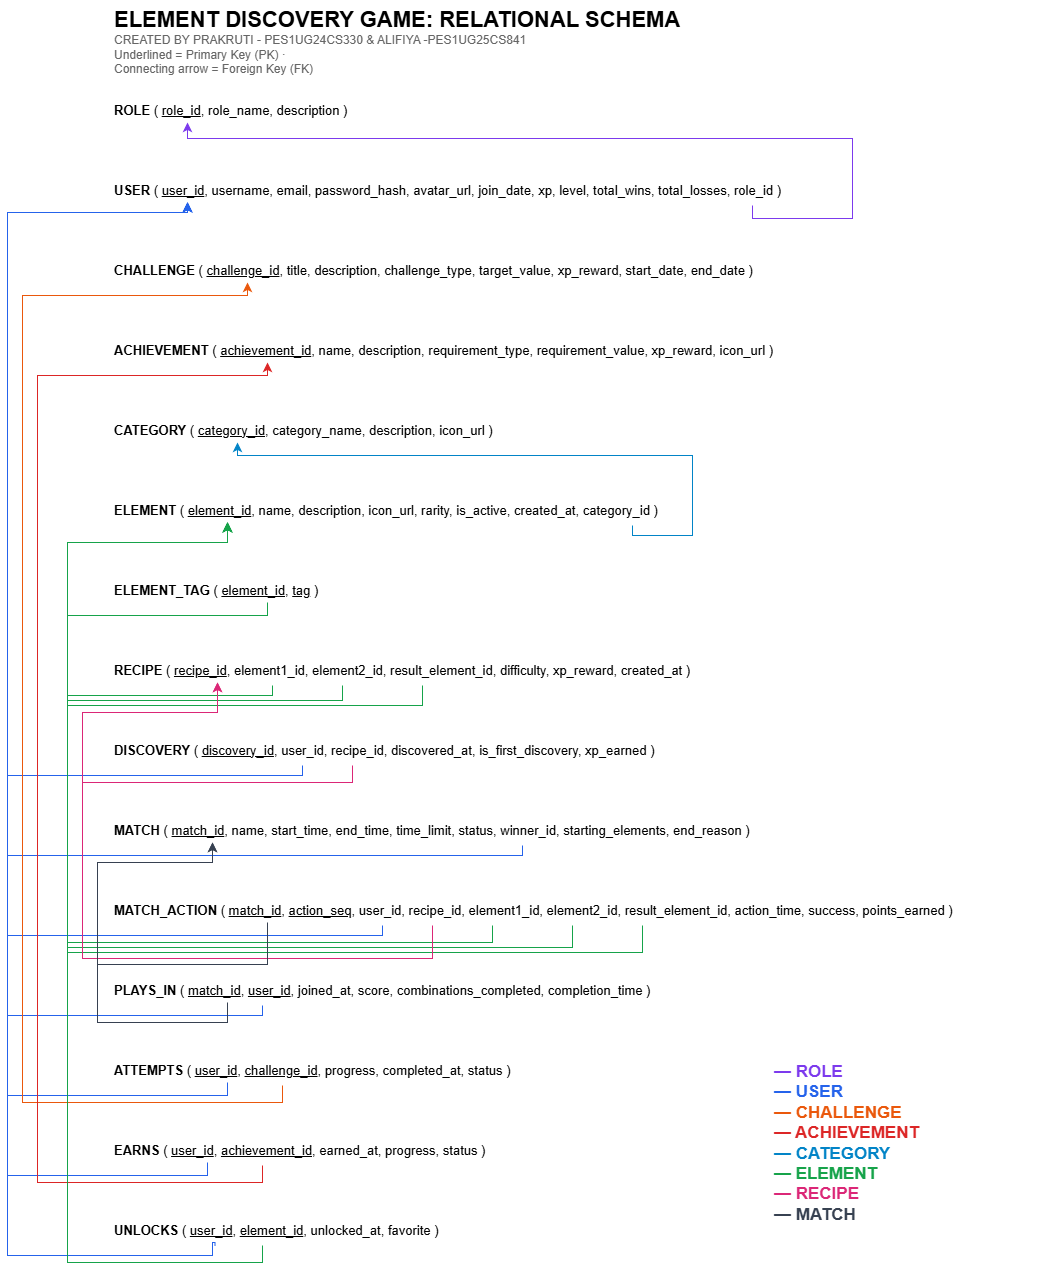

The diagram above was exported from draw.io. Its source (the exported page's mxGraphModel, read from the mxfile embedded in the PNG):
<mxGraphModel dx="1430" dy="846" grid="1" gridSize="10" guides="1" tooltips="1" connect="1" arrows="1" fold="1" page="1" pageScale="1" pageWidth="827" pageHeight="1169" math="0" shadow="0">
  <root>
    <mxCell id="0" />
    <mxCell id="1" parent="0" />
    <mxCell id="tbl_user" parent="1" style="text;html=1;strokeColor=none;fillColor=#FFFFFF;align=left;verticalAlign=middle;whiteSpace=nowrap;rounded=0;fontFamily=Helvetica;fontSize=13;" value="&lt;b&gt;USER&lt;/b&gt; ( &lt;u&gt;user_id&lt;/u&gt;, username, email, password_hash, avatar_url, join_date, xp, level, total_wins, total_losses, role_id )" vertex="1">
      <mxGeometry height="30" width="760" x="220" y="205" as="geometry" />
    </mxCell>
    <mxCell id="title" parent="1" style="text;html=1;strokeColor=none;fillColor=none;align=left;verticalAlign=top;whiteSpace=wrap;rounded=0;fontFamily=Helvetica;" value="&lt;b style=&quot;font-size: 22px;&quot;&gt;ELEMENT DISCOVERY GAME: RELATIONAL SCHEMA&lt;/b&gt;&lt;br&gt;&lt;font color=&quot;#666666&quot; style=&quot;font-size: 12px;&quot;&gt;CREATED BY PRAKRUTI - PES1UG24CS330 &amp;amp; ALIFIYA -PES1UG25CS841&lt;br&gt;&lt;/font&gt;&lt;div&gt;&lt;font color=&quot;#666666&quot; style=&quot;font-size: 12px;&quot;&gt;Underlined = Primary Key (PK) ·&amp;nbsp;&lt;/font&gt;&lt;div&gt;&lt;font color=&quot;#666666&quot; style=&quot;font-size: 12px;&quot;&gt;Connecting arrow = Foreign Key (FK)&amp;nbsp;&lt;/font&gt;&lt;/div&gt;&lt;/div&gt;" vertex="1">
      <mxGeometry height="70" width="900" x="220" y="30" as="geometry" />
    </mxCell>
    <mxCell id="tbl_role" parent="1" style="text;html=1;strokeColor=none;fillColor=#FFFFFF;align=left;verticalAlign=middle;whiteSpace=nowrap;rounded=0;fontFamily=Helvetica;fontSize=13;" value="&lt;b&gt;ROLE&lt;/b&gt; ( &lt;u&gt;role_id&lt;/u&gt;, role_name, description )" vertex="1">
      <mxGeometry height="30" width="270" x="220" y="125" as="geometry" />
    </mxCell>
    <mxCell id="tbl_challenge" parent="1" style="text;html=1;strokeColor=none;fillColor=#FFFFFF;align=left;verticalAlign=middle;whiteSpace=nowrap;rounded=0;fontFamily=Helvetica;fontSize=13;" value="&lt;b&gt;CHALLENGE&lt;/b&gt; ( &lt;u&gt;challenge_id&lt;/u&gt;, title, description, challenge_type, target_value, xp_reward, start_date, end_date )" vertex="1">
      <mxGeometry height="30" width="720" x="220" y="285" as="geometry" />
    </mxCell>
    <mxCell id="tbl_achievement" parent="1" style="text;html=1;strokeColor=none;fillColor=#FFFFFF;align=left;verticalAlign=middle;whiteSpace=nowrap;rounded=0;fontFamily=Helvetica;fontSize=13;" value="&lt;b&gt;ACHIEVEMENT&lt;/b&gt; ( &lt;u&gt;achievement_id&lt;/u&gt;, name, description, requirement_type, requirement_value, xp_reward, icon_url )" vertex="1">
      <mxGeometry height="30" width="760" x="220" y="365" as="geometry" />
    </mxCell>
    <mxCell id="tbl_category" parent="1" style="text;html=1;strokeColor=none;fillColor=#FFFFFF;align=left;verticalAlign=middle;whiteSpace=nowrap;rounded=0;fontFamily=Helvetica;fontSize=13;" value="&lt;b&gt;CATEGORY&lt;/b&gt; ( &lt;u&gt;category_id&lt;/u&gt;, category_name, description, icon_url )" vertex="1">
      <mxGeometry height="30" width="440" x="220" y="445" as="geometry" />
    </mxCell>
    <mxCell id="tbl_element" parent="1" style="text;html=1;strokeColor=none;fillColor=#FFFFFF;align=left;verticalAlign=middle;whiteSpace=nowrap;rounded=0;fontFamily=Helvetica;fontSize=13;" value="&lt;b&gt;ELEMENT&lt;/b&gt; ( &lt;u&gt;element_id&lt;/u&gt;, name, description, icon_url, rarity, is_active, created_at, category_id )" vertex="1">
      <mxGeometry height="30" width="640" x="220" y="525" as="geometry" />
    </mxCell>
    <mxCell id="tbl_element_tag" parent="1" style="text;html=1;strokeColor=none;fillColor=#FFFFFF;align=left;verticalAlign=middle;whiteSpace=nowrap;rounded=0;fontFamily=Helvetica;fontSize=13;" value="&lt;b&gt;ELEMENT_TAG&lt;/b&gt; ( &lt;u&gt;element_id&lt;/u&gt;, &lt;u&gt;tag&lt;/u&gt; )" vertex="1">
      <mxGeometry height="30" width="240" x="220" y="605" as="geometry" />
    </mxCell>
    <mxCell id="tbl_recipe" parent="1" style="text;html=1;strokeColor=none;fillColor=#FFFFFF;align=left;verticalAlign=middle;whiteSpace=nowrap;rounded=0;fontFamily=Helvetica;fontSize=13;" value="&lt;b&gt;RECIPE&lt;/b&gt; ( &lt;u&gt;recipe_id&lt;/u&gt;, element1_id, element2_id, result_element_id, difficulty, xp_reward, created_at )" vertex="1">
      <mxGeometry height="30" width="670" x="220" y="685" as="geometry" />
    </mxCell>
    <mxCell id="tbl_discovery" parent="1" style="text;html=1;strokeColor=none;fillColor=#FFFFFF;align=left;verticalAlign=middle;whiteSpace=nowrap;rounded=0;fontFamily=Helvetica;fontSize=13;" value="&lt;b&gt;DISCOVERY&lt;/b&gt; ( &lt;u&gt;discovery_id&lt;/u&gt;, user_id, recipe_id, discovered_at, is_first_discovery, xp_earned )" vertex="1">
      <mxGeometry height="30" width="620" x="220" y="765" as="geometry" />
    </mxCell>
    <mxCell id="tbl_match" parent="1" style="text;html=1;strokeColor=none;fillColor=#FFFFFF;align=left;verticalAlign=middle;whiteSpace=nowrap;rounded=0;fontFamily=Helvetica;fontSize=13;" value="&lt;b&gt;MATCH&lt;/b&gt; ( &lt;u&gt;match_id&lt;/u&gt;, name, start_time, end_time, time_limit, status, winner_id, starting_elements, end_reason )" vertex="1">
      <mxGeometry height="30" width="760" x="220" y="845" as="geometry" />
    </mxCell>
    <mxCell id="tbl_match_action" parent="1" style="text;html=1;strokeColor=none;fillColor=#FFFFFF;align=left;verticalAlign=middle;whiteSpace=nowrap;rounded=0;fontFamily=Helvetica;fontSize=13;" value="&lt;b&gt;MATCH_ACTION&lt;/b&gt; ( &lt;u&gt;match_id&lt;/u&gt;, &lt;u&gt;action_seq&lt;/u&gt;, user_id, recipe_id, element1_id, element2_id, result_element_id, action_time, success, points_earned )" vertex="1">
      <mxGeometry height="30" width="940" x="220" y="925" as="geometry" />
    </mxCell>
    <mxCell id="tbl_plays_in" parent="1" style="text;html=1;strokeColor=none;fillColor=#FFFFFF;align=left;verticalAlign=middle;whiteSpace=nowrap;rounded=0;fontFamily=Helvetica;fontSize=13;" value="&lt;b&gt;PLAYS_IN&lt;/b&gt; ( &lt;u&gt;match_id&lt;/u&gt;, &lt;u&gt;user_id&lt;/u&gt;, joined_at, score, combinations_completed, completion_time )" vertex="1">
      <mxGeometry height="30" width="620" x="220" y="1005" as="geometry" />
    </mxCell>
    <mxCell id="tbl_attempts" parent="1" style="text;html=1;strokeColor=none;fillColor=#FFFFFF;align=left;verticalAlign=middle;whiteSpace=nowrap;rounded=0;fontFamily=Helvetica;fontSize=13;" value="&lt;b&gt;ATTEMPTS&lt;/b&gt; ( &lt;u&gt;user_id&lt;/u&gt;, &lt;u&gt;challenge_id&lt;/u&gt;, progress, completed_at, status )" vertex="1">
      <mxGeometry height="30" width="490" x="220" y="1085" as="geometry" />
    </mxCell>
    <mxCell id="tbl_earns" parent="1" style="text;html=1;strokeColor=none;fillColor=#FFFFFF;align=left;verticalAlign=middle;whiteSpace=nowrap;rounded=0;fontFamily=Helvetica;fontSize=13;" value="&lt;b&gt;EARNS&lt;/b&gt; ( &lt;u&gt;user_id&lt;/u&gt;, &lt;u&gt;achievement_id&lt;/u&gt;, earned_at, progress, status )" vertex="1">
      <mxGeometry height="30" width="490" x="220" y="1165" as="geometry" />
    </mxCell>
    <mxCell id="tbl_unlocks" parent="1" style="text;html=1;strokeColor=none;fillColor=#FFFFFF;align=left;verticalAlign=middle;whiteSpace=nowrap;rounded=0;fontFamily=Helvetica;fontSize=13;" value="&lt;b&gt;UNLOCKS&lt;/b&gt; ( &lt;u&gt;user_id&lt;/u&gt;, &lt;u&gt;element_id&lt;/u&gt;, unlocked_at, favorite )" vertex="1">
      <mxGeometry height="30" width="410" x="220" y="1245" as="geometry" />
    </mxCell>
    <mxCell id="legend" parent="1" style="text;html=1;strokeColor=none;fillColor=none;align=left;verticalAlign=top;whiteSpace=wrap;rounded=0;fontFamily=Helvetica;fontSize=12;" value="&lt;font style=&quot;font-size: 17px;&quot;&gt;&lt;font color=&quot;#7C3AED&quot;&gt;&lt;b style=&quot;&quot;&gt;— ROLE&lt;/b&gt;&lt;/font&gt;&amp;nbsp;&lt;/font&gt;&lt;div&gt;&lt;font style=&quot;font-size: 17px;&quot;&gt;&lt;font color=&quot;#2563EB&quot;&gt;&lt;b&gt;— USER&lt;/b&gt;&lt;/font&gt;&amp;nbsp;&lt;/font&gt;&lt;/div&gt;&lt;div&gt;&lt;font style=&quot;font-size: 17px;&quot;&gt;&lt;font color=&quot;#EA580C&quot;&gt;&lt;b&gt;— CHALLENGE&lt;/b&gt;&lt;/font&gt;&amp;nbsp;&lt;/font&gt;&lt;/div&gt;&lt;div&gt;&lt;font style=&quot;font-size: 17px;&quot;&gt;&lt;font color=&quot;#DC2626&quot;&gt;&lt;b&gt;— ACHIEVEMENT&lt;/b&gt;&lt;/font&gt;&amp;nbsp;&lt;/font&gt;&lt;/div&gt;&lt;div&gt;&lt;font style=&quot;font-size: 17px;&quot;&gt;&lt;font color=&quot;#0284C7&quot;&gt;&lt;b&gt;— CATEGORY&lt;/b&gt;&lt;/font&gt;&amp;nbsp;&lt;/font&gt;&lt;/div&gt;&lt;div&gt;&lt;font style=&quot;font-size: 17px;&quot;&gt;&lt;font color=&quot;#16A34A&quot;&gt;&lt;b&gt;— ELEMENT&lt;/b&gt;&lt;/font&gt;&amp;nbsp;&lt;/font&gt;&lt;/div&gt;&lt;div&gt;&lt;font style=&quot;font-size: 17px;&quot;&gt;&lt;font color=&quot;#DB2777&quot;&gt;&lt;b&gt;— RECIPE&lt;/b&gt;&lt;/font&gt;&amp;nbsp;&lt;/font&gt;&lt;/div&gt;&lt;div&gt;&lt;font style=&quot;font-size: 17px;&quot;&gt;&lt;font color=&quot;#374151&quot;&gt;&lt;b style=&quot;&quot;&gt;— MATCH&lt;/b&gt;&lt;/font&gt;&lt;/font&gt;&lt;/div&gt;" vertex="1">
      <mxGeometry height="180" width="170" x="880" y="1085" as="geometry" />
    </mxCell>
    <mxCell id="fk_disc_user" edge="1" parent="1" source="tbl_discovery" style="edgeStyle=orthogonalEdgeStyle;rounded=0;html=1;strokeColor=#2563EB;strokeWidth=1.2;endArrow=classic;endFill=1;">
      <mxGeometry relative="1" x="-0.0265" as="geometry">
        <Array as="points">
          <mxPoint x="410" y="805" />
          <mxPoint x="115" y="805" />
          <mxPoint x="115" y="242" />
          <mxPoint x="295" y="242" />
        </Array>
        <mxPoint x="435" y="792" as="sourcePoint" />
        <mxPoint x="295" y="232" as="targetPoint" />
      </mxGeometry>
    </mxCell>
    <mxCell id="fk_match_winner" edge="1" parent="1" source="tbl_match" style="edgeStyle=orthogonalEdgeStyle;rounded=0;html=1;strokeColor=#2563EB;strokeWidth=1.2;endArrow=classic;endFill=1;">
      <mxGeometry relative="1" x="-0.0501" as="geometry">
        <Array as="points">
          <mxPoint x="630" y="885" />
          <mxPoint x="115" y="885" />
          <mxPoint x="115" y="242" />
          <mxPoint x="295" y="242" />
        </Array>
        <mxPoint x="695" y="872" as="sourcePoint" />
        <mxPoint x="295" y="232" as="targetPoint" />
      </mxGeometry>
    </mxCell>
    <mxCell id="fk_ma_user" edge="1" parent="1" source="tbl_match_action" style="edgeStyle=orthogonalEdgeStyle;rounded=0;html=1;strokeColor=#2563EB;strokeWidth=1.2;endArrow=classic;endFill=1;">
      <mxGeometry relative="1" x="-0.0324" as="geometry">
        <Array as="points">
          <mxPoint x="490" y="965" />
          <mxPoint x="115" y="965" />
          <mxPoint x="115" y="242" />
          <mxPoint x="295" y="242" />
        </Array>
        <mxPoint x="530" y="952" as="sourcePoint" />
        <mxPoint x="295" y="232" as="targetPoint" />
      </mxGeometry>
    </mxCell>
    <mxCell id="fk_pi_user" edge="1" parent="1" source="tbl_plays_in" style="edgeStyle=orthogonalEdgeStyle;rounded=0;html=1;strokeColor=#2563EB;strokeWidth=1.2;endArrow=classic;endFill=1;">
      <mxGeometry relative="1" x="-0.0302" as="geometry">
        <Array as="points">
          <mxPoint x="370" y="1045" />
          <mxPoint x="115" y="1045" />
          <mxPoint x="115" y="242" />
          <mxPoint x="295" y="242" />
        </Array>
        <mxPoint x="405" y="1032" as="sourcePoint" />
        <mxPoint x="295" y="232" as="targetPoint" />
      </mxGeometry>
    </mxCell>
    <mxCell id="fk_att_user" edge="1" parent="1" style="edgeStyle=orthogonalEdgeStyle;rounded=0;html=1;strokeColor=#2563EB;strokeWidth=1.2;endArrow=classic;endFill=1;">
      <mxGeometry relative="1" as="geometry">
        <Array as="points">
          <mxPoint x="335" y="1125" />
          <mxPoint x="115" y="1125" />
          <mxPoint x="115" y="242" />
          <mxPoint x="295" y="242" />
        </Array>
        <mxPoint x="335" y="1112" as="sourcePoint" />
        <mxPoint x="295" y="232" as="targetPoint" />
      </mxGeometry>
    </mxCell>
    <mxCell id="fk_earns_user" edge="1" parent="1" style="edgeStyle=orthogonalEdgeStyle;rounded=0;html=1;strokeColor=#2563EB;strokeWidth=1.2;endArrow=classic;endFill=1;">
      <mxGeometry relative="1" as="geometry">
        <Array as="points">
          <mxPoint x="315" y="1205" />
          <mxPoint x="115" y="1205" />
          <mxPoint x="115" y="242" />
          <mxPoint x="295" y="242" />
        </Array>
        <mxPoint x="315" y="1192" as="sourcePoint" />
        <mxPoint x="295" y="232" as="targetPoint" />
      </mxGeometry>
    </mxCell>
    <mxCell id="fk_unl_user" edge="1" parent="1" source="tbl_unlocks" style="edgeStyle=orthogonalEdgeStyle;rounded=0;html=1;strokeColor=#2563EB;strokeWidth=1.2;endArrow=classic;endFill=1;exitX=0.25;exitY=1;exitDx=0;exitDy=0;">
      <mxGeometry relative="1" x="-0.0024" as="geometry">
        <Array as="points">
          <mxPoint x="322.5" y="1272" />
          <mxPoint x="320" y="1272" />
          <mxPoint x="320" y="1285" />
          <mxPoint x="115" y="1285" />
          <mxPoint x="115" y="242" />
          <mxPoint x="295" y="242" />
        </Array>
        <mxPoint x="330" y="1272" as="sourcePoint" />
        <mxPoint x="295" y="232" as="targetPoint" />
      </mxGeometry>
    </mxCell>
    <mxCell id="fk_att_chal" edge="1" parent="1" source="tbl_attempts" style="edgeStyle=orthogonalEdgeStyle;rounded=0;html=1;strokeColor=#EA580C;strokeWidth=1.2;endArrow=classic;endFill=1;">
      <mxGeometry relative="1" x="-0.0166" as="geometry">
        <Array as="points">
          <mxPoint x="390" y="1132" />
          <mxPoint x="130" y="1132" />
          <mxPoint x="130" y="325" />
          <mxPoint x="355" y="325" />
        </Array>
        <mxPoint x="410" y="1112" as="sourcePoint" />
        <mxPoint x="355" y="312" as="targetPoint" />
      </mxGeometry>
    </mxCell>
    <mxCell id="fk_earns_ach" edge="1" parent="1" source="tbl_earns" style="edgeStyle=orthogonalEdgeStyle;rounded=0;html=1;strokeColor=#DC2626;strokeWidth=1.2;endArrow=classic;endFill=1;">
      <mxGeometry relative="1" x="-0.0217" as="geometry">
        <Array as="points">
          <mxPoint x="370" y="1212" />
          <mxPoint x="145" y="1212" />
          <mxPoint x="145" y="405" />
          <mxPoint x="375" y="405" />
        </Array>
        <mxPoint x="395" y="1192" as="sourcePoint" />
        <mxPoint x="375" y="392" as="targetPoint" />
      </mxGeometry>
    </mxCell>
    <mxCell id="fk_et_el" edge="1" parent="1" style="edgeStyle=orthogonalEdgeStyle;rounded=0;html=1;strokeColor=#16A34A;strokeWidth=1.2;endArrow=classic;endFill=1;">
      <mxGeometry relative="1" as="geometry">
        <Array as="points">
          <mxPoint x="375" y="645" />
          <mxPoint x="175" y="645" />
          <mxPoint x="175" y="572" />
          <mxPoint x="335" y="572" />
        </Array>
        <mxPoint x="375" y="632" as="sourcePoint" />
        <mxPoint x="335" y="552" as="targetPoint" />
      </mxGeometry>
    </mxCell>
    <mxCell id="fk_rec_el1" edge="1" parent="1" source="tbl_recipe" style="edgeStyle=orthogonalEdgeStyle;rounded=0;html=1;strokeColor=#16A34A;strokeWidth=1.2;endArrow=classic;endFill=1;">
      <mxGeometry relative="1" x="-0.0511" as="geometry">
        <Array as="points">
          <mxPoint x="380" y="725" />
          <mxPoint x="175" y="725" />
          <mxPoint x="175" y="572" />
          <mxPoint x="335" y="572" />
        </Array>
        <mxPoint x="405" y="712" as="sourcePoint" />
        <mxPoint x="335" y="552" as="targetPoint" />
      </mxGeometry>
    </mxCell>
    <mxCell id="fk_rec_el2" edge="1" parent="1" source="tbl_recipe" style="edgeStyle=orthogonalEdgeStyle;rounded=0;html=1;strokeColor=#16A34A;strokeWidth=1.2;endArrow=classic;endFill=1;">
      <mxGeometry relative="1" x="-0.0764" as="geometry">
        <Array as="points">
          <mxPoint x="450" y="730" />
          <mxPoint x="175" y="730" />
          <mxPoint x="175" y="572" />
          <mxPoint x="335" y="572" />
        </Array>
        <mxPoint x="495" y="712" as="sourcePoint" />
        <mxPoint x="335" y="552" as="targetPoint" />
      </mxGeometry>
    </mxCell>
    <mxCell id="fk_rec_res" edge="1" parent="1" source="tbl_recipe" style="edgeStyle=orthogonalEdgeStyle;rounded=0;html=1;strokeColor=#16A34A;strokeWidth=1.2;endArrow=classic;endFill=1;">
      <mxGeometry relative="1" x="-0.1086" as="geometry">
        <Array as="points">
          <mxPoint x="530" y="735" />
          <mxPoint x="175" y="735" />
          <mxPoint x="175" y="572" />
          <mxPoint x="335" y="572" />
        </Array>
        <mxPoint x="605" y="712" as="sourcePoint" />
        <mxPoint x="335" y="552" as="targetPoint" />
      </mxGeometry>
    </mxCell>
    <mxCell id="fk_ma_el1" edge="1" parent="1" source="tbl_match_action" style="edgeStyle=orthogonalEdgeStyle;rounded=0;html=1;strokeColor=#16A34A;strokeWidth=1.2;endArrow=classic;endFill=1;">
      <mxGeometry relative="1" x="-0.0665" as="geometry">
        <Array as="points">
          <mxPoint x="600" y="972" />
          <mxPoint x="175" y="972" />
          <mxPoint x="175" y="572" />
          <mxPoint x="335" y="572" />
        </Array>
        <mxPoint x="665" y="952" as="sourcePoint" />
        <mxPoint x="335" y="552" as="targetPoint" />
      </mxGeometry>
    </mxCell>
    <mxCell id="fk_ma_el2" edge="1" parent="1" source="tbl_match_action" style="edgeStyle=orthogonalEdgeStyle;rounded=0;html=1;strokeColor=#16A34A;strokeWidth=1.2;endArrow=classic;endFill=1;">
      <mxGeometry relative="1" x="-0.0701" as="geometry">
        <Array as="points">
          <mxPoint x="680" y="977" />
          <mxPoint x="175" y="977" />
          <mxPoint x="175" y="572" />
          <mxPoint x="335" y="572" />
        </Array>
        <mxPoint x="680" y="1000" as="sourcePoint" />
        <mxPoint x="335" y="552" as="targetPoint" />
      </mxGeometry>
    </mxCell>
    <mxCell id="fk_ma_res" edge="1" parent="1" source="tbl_match_action" style="edgeStyle=orthogonalEdgeStyle;rounded=0;html=1;strokeColor=#16A34A;strokeWidth=1.2;endArrow=classic;endFill=1;">
      <mxGeometry relative="1" x="-0.099" as="geometry">
        <Array as="points">
          <mxPoint x="750" y="982" />
          <mxPoint x="175" y="982" />
          <mxPoint x="175" y="572" />
          <mxPoint x="335" y="572" />
        </Array>
        <mxPoint x="865" y="952" as="sourcePoint" />
        <mxPoint x="335" y="552" as="targetPoint" />
      </mxGeometry>
    </mxCell>
    <mxCell id="fk_unl_el" edge="1" parent="1" source="tbl_unlocks" style="edgeStyle=orthogonalEdgeStyle;rounded=0;html=1;strokeColor=#16A34A;strokeWidth=1.2;endArrow=classic;endFill=1;">
      <mxGeometry relative="1" x="-0.0342" as="geometry">
        <Array as="points">
          <mxPoint x="370" y="1292" />
          <mxPoint x="175" y="1292" />
          <mxPoint x="175" y="572" />
          <mxPoint x="335" y="572" />
        </Array>
        <mxPoint x="405" y="1272" as="sourcePoint" />
        <mxPoint x="335" y="552" as="targetPoint" />
      </mxGeometry>
    </mxCell>
    <mxCell id="fk_disc_rec" edge="1" parent="1" source="tbl_discovery" style="edgeStyle=orthogonalEdgeStyle;rounded=0;html=1;strokeColor=#DB2777;strokeWidth=1.2;endArrow=classic;endFill=1;">
      <mxGeometry relative="1" x="-0.0799" as="geometry">
        <Array as="points">
          <mxPoint x="460" y="812" />
          <mxPoint x="190" y="812" />
          <mxPoint x="190" y="742" />
          <mxPoint x="325" y="742" />
        </Array>
        <mxPoint x="500" y="792" as="sourcePoint" />
        <mxPoint x="325" y="712" as="targetPoint" />
      </mxGeometry>
    </mxCell>
    <mxCell id="fk_ma_rec" edge="1" parent="1" source="tbl_match_action" style="edgeStyle=orthogonalEdgeStyle;rounded=0;html=1;strokeColor=#DB2777;strokeWidth=1.2;endArrow=classic;endFill=1;">
      <mxGeometry relative="1" x="-0.073" as="geometry">
        <Array as="points">
          <mxPoint x="540" y="988" />
          <mxPoint x="190" y="988" />
          <mxPoint x="190" y="742" />
          <mxPoint x="325" y="742" />
        </Array>
        <mxPoint x="595" y="952" as="sourcePoint" />
        <mxPoint x="325" y="712" as="targetPoint" />
      </mxGeometry>
    </mxCell>
    <mxCell id="fk_ma_match" edge="1" parent="1" style="edgeStyle=orthogonalEdgeStyle;rounded=0;html=1;strokeColor=#374151;strokeWidth=1.2;endArrow=classic;endFill=1;">
      <mxGeometry relative="1" as="geometry">
        <Array as="points">
          <mxPoint x="375" y="994" />
          <mxPoint x="205" y="994" />
          <mxPoint x="205" y="892" />
          <mxPoint x="320" y="892" />
        </Array>
        <mxPoint x="375" y="952" as="sourcePoint" />
        <mxPoint x="320" y="872" as="targetPoint" />
      </mxGeometry>
    </mxCell>
    <mxCell id="fk_pi_match" edge="1" parent="1" style="edgeStyle=orthogonalEdgeStyle;rounded=0;html=1;strokeColor=#374151;strokeWidth=1.2;endArrow=classic;endFill=1;">
      <mxGeometry relative="1" as="geometry">
        <Array as="points">
          <mxPoint x="335" y="1052" />
          <mxPoint x="205" y="1052" />
          <mxPoint x="205" y="892" />
          <mxPoint x="320" y="892" />
        </Array>
        <mxPoint x="335" y="1032" as="sourcePoint" />
        <mxPoint x="320" y="872" as="targetPoint" />
      </mxGeometry>
    </mxCell>
    <mxCell id="fk_user_role" edge="1" parent="1" source="tbl_user" style="edgeStyle=orthogonalEdgeStyle;rounded=0;orthogonalLoop=1;jettySize=auto;html=1;strokeColor=#7C3AED;strokeWidth=1.2;endArrow=classic;endFill=1;">
      <mxGeometry relative="1" x="0.1053" as="geometry">
        <Array as="points">
          <mxPoint x="860" y="248" />
          <mxPoint x="960" y="248" />
          <mxPoint x="960" y="168" />
          <mxPoint x="295" y="168" />
        </Array>
        <mxPoint x="955" y="232" as="sourcePoint" />
        <mxPoint x="295" y="152" as="targetPoint" />
      </mxGeometry>
    </mxCell>
    <mxCell id="fk_el_cat" edge="1" parent="1" source="tbl_element" style="edgeStyle=orthogonalEdgeStyle;rounded=0;html=1;strokeColor=#0284C7;strokeWidth=1.2;endArrow=classic;endFill=1;">
      <mxGeometry relative="1" x="0.0841" as="geometry">
        <Array as="points">
          <mxPoint x="740" y="565" />
          <mxPoint x="800" y="565" />
          <mxPoint x="800" y="485" />
          <mxPoint x="345" y="485" />
        </Array>
        <mxPoint x="805" y="552" as="sourcePoint" />
        <mxPoint x="345" y="472" as="targetPoint" />
      </mxGeometry>
    </mxCell>
  </root>
</mxGraphModel>